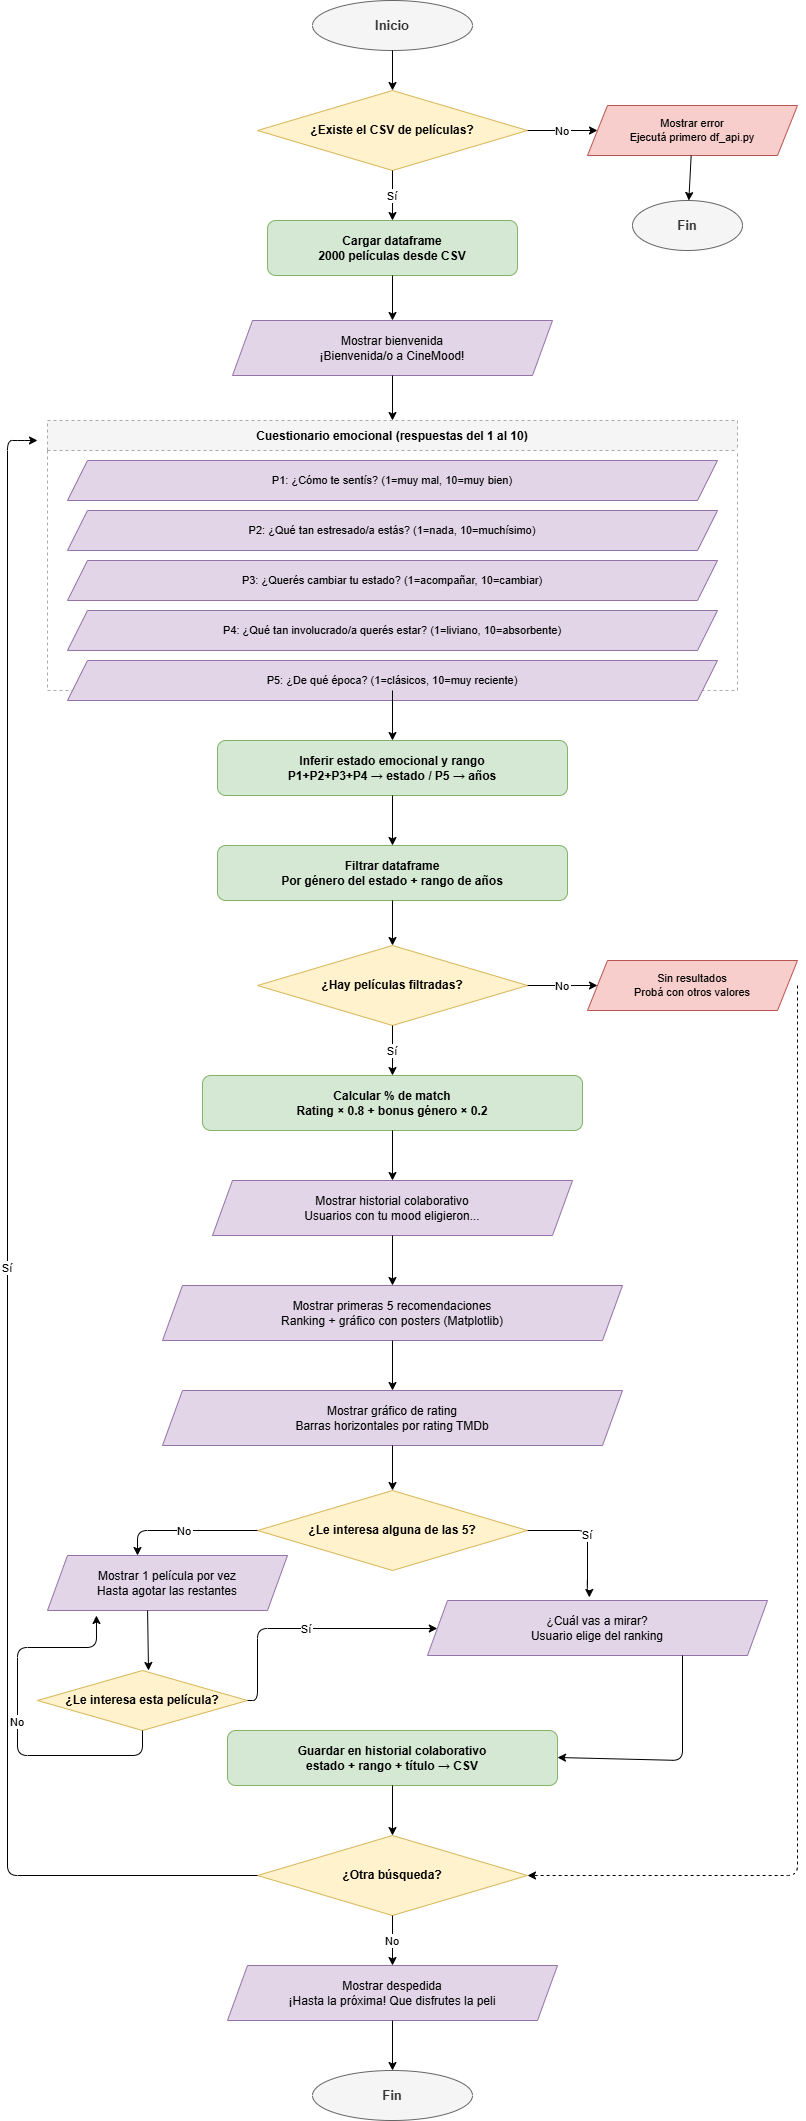

The diagram above was exported from draw.io. Its source (the exported page's mxGraphModel, read from the mxfile embedded in the PNG):
<mxGraphModel dx="1022" dy="690" grid="1" gridSize="10" guides="1" tooltips="1" connect="1" arrows="1" fold="1" page="1" pageScale="1" pageWidth="850" pageHeight="1100" math="0" shadow="0">
  <root>
    <mxCell id="0" />
    <mxCell id="1" parent="0" />
    <mxCell id="2" parent="1" style="ellipse;whiteSpace=wrap;html=1;fillColor=#f5f5f5;strokeColor=#666666;fontColor=#333333;fontStyle=1;fontSize=13;" value="Inicio" vertex="1">
      <mxGeometry height="50" width="160" x="325" y="40" as="geometry" />
    </mxCell>
    <mxCell id="3" parent="1" style="rhombus;whiteSpace=wrap;html=1;fillColor=#fff2cc;strokeColor=#d6b656;fontStyle=1;fontSize=12;" value="¿Existe el CSV de películas?" vertex="1">
      <mxGeometry height="80" width="270" x="270" y="130" as="geometry" />
    </mxCell>
    <mxCell id="4" parent="1" style="shape=parallelogram;perimeter=parallelogramPerimeter;whiteSpace=wrap;html=1;fixedSize=1;size=20;fillColor=#f8cecc;strokeColor=#b85450;fontSize=11;" value="Mostrar error&#10;Ejecutá primero df_api.py" vertex="1">
      <mxGeometry height="50" width="210" x="600" y="145" as="geometry" />
    </mxCell>
    <mxCell id="5" parent="1" style="ellipse;whiteSpace=wrap;html=1;fillColor=#f5f5f5;strokeColor=#666666;fontColor=#333333;fontStyle=1;fontSize=13;" value="Fin" vertex="1">
      <mxGeometry height="50" width="110" x="645" y="240" as="geometry" />
    </mxCell>
    <mxCell id="6" parent="1" style="rounded=1;whiteSpace=wrap;html=1;fillColor=#d5e8d4;strokeColor=#82b366;fontStyle=1;fontSize=12;" value="Cargar dataframe&#10;2000 películas desde CSV" vertex="1">
      <mxGeometry height="55" width="250" x="280" y="260" as="geometry" />
    </mxCell>
    <mxCell id="7" parent="1" style="shape=parallelogram;perimeter=parallelogramPerimeter;whiteSpace=wrap;html=1;fixedSize=1;size=20;fillColor=#e1d5e7;strokeColor=#9673a6;fontSize=12;" value="Mostrar bienvenida&#10;¡Bienvenida/o a CineMood!" vertex="1">
      <mxGeometry height="55" width="320" x="245" y="360" as="geometry" />
    </mxCell>
    <mxCell id="8" parent="1" style="swimlane;startSize=30;fillColor=#f5f5f5;strokeColor=#aaaaaa;fontStyle=1;fontSize=12;dashed=1;" value="Cuestionario emocional (respuestas del 1 al 10)" vertex="1">
      <mxGeometry height="270" width="690" x="60" y="460" as="geometry" />
    </mxCell>
    <mxCell id="9" parent="8" style="shape=parallelogram;perimeter=parallelogramPerimeter;whiteSpace=wrap;html=1;fixedSize=1;size=20;fillColor=#e1d5e7;strokeColor=#9673a6;fontSize=11;" value="P1: ¿Cómo te sentís? (1=muy mal, 10=muy bien)" vertex="1">
      <mxGeometry height="40" width="650" x="20" y="40" as="geometry" />
    </mxCell>
    <mxCell id="10" parent="8" style="shape=parallelogram;perimeter=parallelogramPerimeter;whiteSpace=wrap;html=1;fixedSize=1;size=20;fillColor=#e1d5e7;strokeColor=#9673a6;fontSize=11;" value="P2: ¿Qué tan estresado/a estás? (1=nada, 10=muchísimo)" vertex="1">
      <mxGeometry height="40" width="650" x="20" y="90" as="geometry" />
    </mxCell>
    <mxCell id="11" parent="8" style="shape=parallelogram;perimeter=parallelogramPerimeter;whiteSpace=wrap;html=1;fixedSize=1;size=20;fillColor=#e1d5e7;strokeColor=#9673a6;fontSize=11;" value="P3: ¿Querés cambiar tu estado? (1=acompañar, 10=cambiar)" vertex="1">
      <mxGeometry height="40" width="650" x="20" y="140" as="geometry" />
    </mxCell>
    <mxCell id="12" parent="8" style="shape=parallelogram;perimeter=parallelogramPerimeter;whiteSpace=wrap;html=1;fixedSize=1;size=20;fillColor=#e1d5e7;strokeColor=#9673a6;fontSize=11;" value="P4: ¿Qué tan involucrado/a querés estar? (1=liviano, 10=absorbente)" vertex="1">
      <mxGeometry height="40" width="650" x="20" y="190" as="geometry" />
    </mxCell>
    <mxCell id="13" parent="8" style="shape=parallelogram;perimeter=parallelogramPerimeter;whiteSpace=wrap;html=1;fixedSize=1;size=20;fillColor=#e1d5e7;strokeColor=#9673a6;fontSize=11;" value="P5: ¿De qué época? (1=clásicos, 10=muy reciente)" vertex="1">
      <mxGeometry height="40" width="650" x="20" y="240" as="geometry" />
    </mxCell>
    <mxCell id="14" parent="1" style="rounded=1;whiteSpace=wrap;html=1;fillColor=#d5e8d4;strokeColor=#82b366;fontStyle=1;fontSize=12;" value="Inferir estado emocional y rango&#10;P1+P2+P3+P4 → estado / P5 → años" vertex="1">
      <mxGeometry height="55" width="350" x="230" y="780" as="geometry" />
    </mxCell>
    <mxCell id="15" parent="1" style="rounded=1;whiteSpace=wrap;html=1;fillColor=#d5e8d4;strokeColor=#82b366;fontStyle=1;fontSize=12;" value="Filtrar dataframe&#10;Por género del estado + rango de años" vertex="1">
      <mxGeometry height="55" width="350" x="230" y="885" as="geometry" />
    </mxCell>
    <mxCell id="16" parent="1" style="rhombus;whiteSpace=wrap;html=1;fillColor=#fff2cc;strokeColor=#d6b656;fontStyle=1;fontSize=12;" value="¿Hay películas filtradas?" vertex="1">
      <mxGeometry height="80" width="270" x="270" y="985" as="geometry" />
    </mxCell>
    <mxCell id="17" parent="1" style="shape=parallelogram;perimeter=parallelogramPerimeter;whiteSpace=wrap;html=1;fixedSize=1;size=20;fillColor=#f8cecc;strokeColor=#b85450;fontSize=11;" value="Sin resultados&#10;Probá con otros valores" vertex="1">
      <mxGeometry height="50" width="210" x="600" y="1000" as="geometry" />
    </mxCell>
    <mxCell id="18" parent="1" style="rounded=1;whiteSpace=wrap;html=1;fillColor=#d5e8d4;strokeColor=#82b366;fontStyle=1;fontSize=12;" value="Calcular % de match&#10;Rating × 0.8 + bonus género × 0.2" vertex="1">
      <mxGeometry height="55" width="380" x="215" y="1115" as="geometry" />
    </mxCell>
    <mxCell id="19" parent="1" style="shape=parallelogram;perimeter=parallelogramPerimeter;whiteSpace=wrap;html=1;fixedSize=1;size=20;fillColor=#e1d5e7;strokeColor=#9673a6;fontSize=12;" value="Mostrar historial colaborativo&#10;Usuarios con tu mood eligieron..." vertex="1">
      <mxGeometry height="55" width="360" x="225" y="1220" as="geometry" />
    </mxCell>
    <mxCell id="20" parent="1" style="shape=parallelogram;perimeter=parallelogramPerimeter;whiteSpace=wrap;html=1;fixedSize=1;size=20;fillColor=#e1d5e7;strokeColor=#9673a6;fontSize=12;" value="Mostrar primeras 5 recomendaciones&#10;Ranking + gráfico con posters (Matplotlib)" vertex="1">
      <mxGeometry height="55" width="460" x="175" y="1325" as="geometry" />
    </mxCell>
    <mxCell id="21" parent="1" style="shape=parallelogram;perimeter=parallelogramPerimeter;whiteSpace=wrap;html=1;fixedSize=1;size=20;fillColor=#e1d5e7;strokeColor=#9673a6;fontSize=12;" value="Mostrar gráfico de rating&#10;Barras horizontales por rating TMDb" vertex="1">
      <mxGeometry height="55" width="460" x="175" y="1430" as="geometry" />
    </mxCell>
    <mxCell id="22" parent="1" style="rhombus;whiteSpace=wrap;html=1;fillColor=#fff2cc;strokeColor=#d6b656;fontStyle=1;fontSize=12;" value="¿Le interesa alguna de las 5?" vertex="1">
      <mxGeometry height="80" width="270" x="270" y="1530" as="geometry" />
    </mxCell>
    <mxCell id="23" parent="1" style="shape=parallelogram;perimeter=parallelogramPerimeter;whiteSpace=wrap;html=1;fixedSize=1;size=20;fillColor=#e1d5e7;strokeColor=#9673a6;fontSize=12;" value="Mostrar 1 película por vez&#10;Hasta agotar las restantes" vertex="1">
      <mxGeometry height="55" width="240" x="60" y="1595" as="geometry" />
    </mxCell>
    <mxCell id="24" parent="1" style="rhombus;whiteSpace=wrap;html=1;fillColor=#fff2cc;strokeColor=#d6b656;fontStyle=1;fontSize=12;" value="¿Le interesa esta película?" vertex="1">
      <mxGeometry height="60" width="210" x="50" y="1710" as="geometry" />
    </mxCell>
    <mxCell id="25" parent="1" style="shape=parallelogram;perimeter=parallelogramPerimeter;whiteSpace=wrap;html=1;fixedSize=1;size=20;fillColor=#e1d5e7;strokeColor=#9673a6;fontSize=12;" value="¿Cuál vas a mirar?&#10;Usuario elige del ranking" vertex="1">
      <mxGeometry height="55" width="340" x="440" y="1640" as="geometry" />
    </mxCell>
    <mxCell id="26" parent="1" style="rounded=1;whiteSpace=wrap;html=1;fillColor=#d5e8d4;strokeColor=#82b366;fontStyle=1;fontSize=12;" value="Guardar en historial colaborativo&#10;estado + rango + título → CSV" vertex="1">
      <mxGeometry height="55" width="330" x="240" y="1770" as="geometry" />
    </mxCell>
    <mxCell id="27" parent="1" style="rhombus;whiteSpace=wrap;html=1;fillColor=#fff2cc;strokeColor=#d6b656;fontStyle=1;fontSize=12;" value="¿Otra búsqueda?" vertex="1">
      <mxGeometry height="80" width="270" x="270" y="1875" as="geometry" />
    </mxCell>
    <mxCell id="28" parent="1" style="shape=parallelogram;perimeter=parallelogramPerimeter;whiteSpace=wrap;html=1;fixedSize=1;size=20;fillColor=#e1d5e7;strokeColor=#9673a6;fontSize=12;" value="Mostrar despedida&#10;¡Hasta la próxima! Que disfrutes la peli" vertex="1">
      <mxGeometry height="55" width="330" x="240" y="2005" as="geometry" />
    </mxCell>
    <mxCell id="29" parent="1" style="ellipse;whiteSpace=wrap;html=1;fillColor=#f5f5f5;strokeColor=#666666;fontColor=#333333;fontStyle=1;fontSize=13;" value="Fin" vertex="1">
      <mxGeometry height="50" width="160" x="325" y="2110" as="geometry" />
    </mxCell>
    <mxCell id="30" edge="1" parent="1" source="2" target="3">
      <mxGeometry relative="1" as="geometry" />
    </mxCell>
    <mxCell id="31" edge="1" parent="1" source="3" style="edgeStyle=orthogonalEdgeStyle;" target="4" value="No">
      <mxGeometry relative="1" as="geometry" />
    </mxCell>
    <mxCell id="32" edge="1" parent="1" source="4" target="5">
      <mxGeometry relative="1" as="geometry" />
    </mxCell>
    <mxCell id="33" edge="1" parent="1" source="3" style="edgeStyle=orthogonalEdgeStyle;" target="6" value="Sí">
      <mxGeometry relative="1" as="geometry" />
    </mxCell>
    <mxCell id="34" edge="1" parent="1" source="6" target="7">
      <mxGeometry relative="1" as="geometry" />
    </mxCell>
    <mxCell id="35" edge="1" parent="1" source="7" target="8">
      <mxGeometry relative="1" as="geometry" />
    </mxCell>
    <mxCell id="36" edge="1" parent="1" source="8" target="14">
      <mxGeometry relative="1" as="geometry" />
    </mxCell>
    <mxCell id="37" edge="1" parent="1" source="14" target="15">
      <mxGeometry relative="1" as="geometry" />
    </mxCell>
    <mxCell id="38" edge="1" parent="1" source="15" target="16">
      <mxGeometry relative="1" as="geometry" />
    </mxCell>
    <mxCell id="39" edge="1" parent="1" source="16" style="edgeStyle=orthogonalEdgeStyle;" target="17" value="No">
      <mxGeometry relative="1" as="geometry" />
    </mxCell>
    <mxCell id="40" edge="1" parent="1" source="16" style="edgeStyle=orthogonalEdgeStyle;" target="18" value="Sí">
      <mxGeometry relative="1" as="geometry" />
    </mxCell>
    <mxCell id="41" edge="1" parent="1" style="edgeStyle=orthogonalEdgeStyle;dashed=1;" target="27">
      <mxGeometry relative="1" as="geometry">
        <Array as="points">
          <mxPoint x="810" y="1025" />
          <mxPoint x="810" y="1915" />
        </Array>
        <mxPoint x="810" y="1025" as="sourcePoint" />
      </mxGeometry>
    </mxCell>
    <mxCell id="42" edge="1" parent="1" source="18" target="19">
      <mxGeometry relative="1" as="geometry" />
    </mxCell>
    <mxCell id="43" edge="1" parent="1" source="19" target="20">
      <mxGeometry relative="1" as="geometry" />
    </mxCell>
    <mxCell id="44" edge="1" parent="1" source="20" target="21">
      <mxGeometry relative="1" as="geometry" />
    </mxCell>
    <mxCell id="45" edge="1" parent="1" source="21" target="22">
      <mxGeometry relative="1" as="geometry" />
    </mxCell>
    <mxCell id="46" edge="1" parent="1" source="22" style="edgeStyle=orthogonalEdgeStyle;entryX=0.476;entryY=-0.055;entryDx=0;entryDy=0;entryPerimeter=0;" target="25" value="Sí">
      <mxGeometry relative="1" as="geometry">
        <Array as="points">
          <mxPoint x="600" y="1570" />
          <mxPoint x="600" y="1630" />
          <mxPoint x="602" y="1630" />
        </Array>
        <mxPoint x="610" y="1630" as="targetPoint" />
      </mxGeometry>
    </mxCell>
    <mxCell id="47" edge="1" parent="1" source="22" style="edgeStyle=orthogonalEdgeStyle;" target="23" value="No">
      <mxGeometry relative="1" as="geometry">
        <Array as="points">
          <mxPoint x="270" y="1570" />
          <mxPoint x="150" y="1570" />
          <mxPoint x="150" y="1660" />
        </Array>
      </mxGeometry>
    </mxCell>
    <mxCell id="48" edge="1" parent="1" source="23" style="exitX=0.417;exitY=1;exitDx=0;exitDy=0;exitPerimeter=0;">
      <mxGeometry relative="1" as="geometry">
        <mxPoint x="161" y="1710" as="targetPoint" />
      </mxGeometry>
    </mxCell>
    <mxCell id="49" edge="1" parent="1" source="24" style="edgeStyle=orthogonalEdgeStyle;" target="25" value="Sí">
      <mxGeometry relative="1" as="geometry">
        <Array as="points">
          <mxPoint x="270" y="1740" />
          <mxPoint x="270" y="1668" />
        </Array>
      </mxGeometry>
    </mxCell>
    <mxCell id="50" edge="1" parent="1" source="24" style="edgeStyle=orthogonalEdgeStyle;entryX=0.204;entryY=1.091;entryDx=0;entryDy=0;entryPerimeter=0;" target="23" value="No">
      <mxGeometry relative="1" as="geometry">
        <Array as="points">
          <mxPoint x="155" y="1795" />
          <mxPoint x="30" y="1795" />
          <mxPoint x="30" y="1687" />
          <mxPoint x="109" y="1687" />
        </Array>
      </mxGeometry>
    </mxCell>
    <mxCell id="51" edge="1" parent="1" source="25" style="exitX=0.75;exitY=1;exitDx=0;exitDy=0;" target="26">
      <mxGeometry relative="1" as="geometry">
        <Array as="points">
          <mxPoint x="695" y="1800" />
          <mxPoint x="570" y="1797" />
        </Array>
      </mxGeometry>
    </mxCell>
    <mxCell id="52" edge="1" parent="1" source="26" target="27">
      <mxGeometry relative="1" as="geometry" />
    </mxCell>
    <mxCell id="53" edge="1" parent="1" source="27" style="edgeStyle=orthogonalEdgeStyle;exitX=0;exitY=0.5;exitDx=0;exitDy=0;" value="Sí">
      <mxGeometry relative="1" as="geometry">
        <Array as="points">
          <mxPoint x="20" y="1915" />
          <mxPoint x="20" y="480" />
          <mxPoint x="30" y="480" />
        </Array>
        <mxPoint x="240" y="1915" as="sourcePoint" />
        <mxPoint x="50" y="480" as="targetPoint" />
      </mxGeometry>
    </mxCell>
    <mxCell id="54" edge="1" parent="1" source="27" style="edgeStyle=orthogonalEdgeStyle;" target="28" value="No">
      <mxGeometry relative="1" as="geometry" />
    </mxCell>
    <mxCell id="55" edge="1" parent="1" source="28" target="29">
      <mxGeometry relative="1" as="geometry" />
    </mxCell>
  </root>
</mxGraphModel>